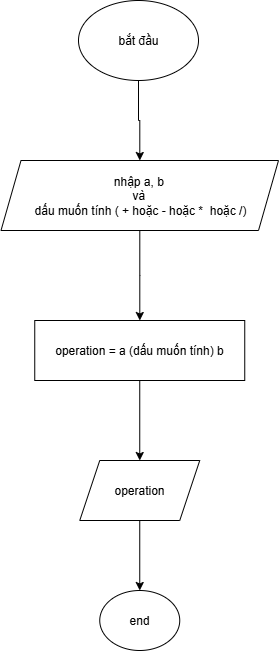

The diagram above was exported from draw.io. Its source (the exported page's mxGraphModel, read from the mxfile embedded in the PNG):
<mxGraphModel dx="994" dy="587" grid="1" gridSize="10" guides="1" tooltips="1" connect="1" arrows="1" fold="1" page="1" pageScale="1" pageWidth="4681" pageHeight="3300" math="0" shadow="0">
  <root>
    <mxCell id="0" />
    <mxCell id="1" parent="0" />
    <mxCell id="dyavXlr4I9hdQ4TBMAiJ-3" value="" style="edgeStyle=orthogonalEdgeStyle;rounded=0;orthogonalLoop=1;jettySize=auto;html=1;" parent="1" source="dyavXlr4I9hdQ4TBMAiJ-1" target="dyavXlr4I9hdQ4TBMAiJ-2" edge="1">
      <mxGeometry relative="1" as="geometry" />
    </mxCell>
    <mxCell id="dyavXlr4I9hdQ4TBMAiJ-1" value="bắt đầu" style="ellipse;whiteSpace=wrap;html=1;" parent="1" vertex="1">
      <mxGeometry x="470" y="150" width="120" height="80" as="geometry" />
    </mxCell>
    <mxCell id="dyavXlr4I9hdQ4TBMAiJ-5" value="" style="edgeStyle=orthogonalEdgeStyle;rounded=0;orthogonalLoop=1;jettySize=auto;html=1;" parent="1" source="dyavXlr4I9hdQ4TBMAiJ-2" target="dyavXlr4I9hdQ4TBMAiJ-4" edge="1">
      <mxGeometry relative="1" as="geometry" />
    </mxCell>
    <mxCell id="dyavXlr4I9hdQ4TBMAiJ-2" value="nhập a, b&amp;nbsp;&lt;div&gt;và&amp;nbsp;&lt;/div&gt;&lt;div style=&quot;text-align: start;&quot;&gt;dấu muốn tính ( + hoặc - hoặc *&amp;nbsp; hoặc /)&lt;/div&gt;" style="shape=parallelogram;perimeter=parallelogramPerimeter;whiteSpace=wrap;html=1;fixedSize=1;" parent="1" vertex="1">
      <mxGeometry x="392.5" y="310" width="277.5" height="70" as="geometry" />
    </mxCell>
    <mxCell id="dyavXlr4I9hdQ4TBMAiJ-7" value="" style="edgeStyle=orthogonalEdgeStyle;rounded=0;orthogonalLoop=1;jettySize=auto;html=1;" parent="1" source="dyavXlr4I9hdQ4TBMAiJ-4" target="dyavXlr4I9hdQ4TBMAiJ-6" edge="1">
      <mxGeometry relative="1" as="geometry" />
    </mxCell>
    <mxCell id="dyavXlr4I9hdQ4TBMAiJ-4" value="operation = a (dấu muốn tính) b" style="whiteSpace=wrap;html=1;" parent="1" vertex="1">
      <mxGeometry x="426.25" y="470" width="210" height="60" as="geometry" />
    </mxCell>
    <mxCell id="dyavXlr4I9hdQ4TBMAiJ-10" value="" style="edgeStyle=orthogonalEdgeStyle;rounded=0;orthogonalLoop=1;jettySize=auto;html=1;" parent="1" source="dyavXlr4I9hdQ4TBMAiJ-6" target="dyavXlr4I9hdQ4TBMAiJ-9" edge="1">
      <mxGeometry relative="1" as="geometry" />
    </mxCell>
    <mxCell id="dyavXlr4I9hdQ4TBMAiJ-6" value="operation" style="shape=parallelogram;perimeter=parallelogramPerimeter;whiteSpace=wrap;html=1;fixedSize=1;" parent="1" vertex="1">
      <mxGeometry x="471.25" y="610" width="120" height="60" as="geometry" />
    </mxCell>
    <mxCell id="dyavXlr4I9hdQ4TBMAiJ-9" value="end" style="ellipse;whiteSpace=wrap;html=1;" parent="1" vertex="1">
      <mxGeometry x="491.25" y="740" width="80" height="60" as="geometry" />
    </mxCell>
  </root>
</mxGraphModel>